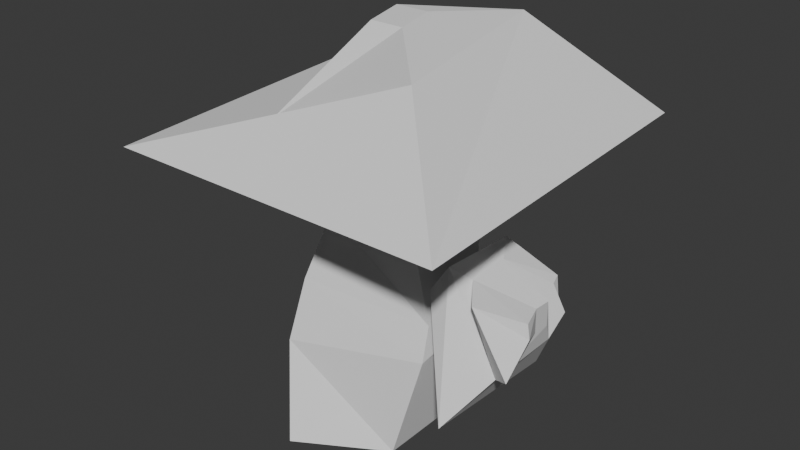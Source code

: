 # Source: seta_v2_auo1003.blend  (saved by Blender 4.5.91; exported with 4.5.12 LTS)
import bpy
from mathutils import Matrix  # noqa: F401  (used for matrix-valued properties, if any)

bpy.ops.wm.read_factory_settings(use_empty=True)
scene = bpy.context.scene
scene.name = 'Scene'

# ---- collections
col_collection = bpy.data.collections.new('Collection'); scene.collection.children.link(col_collection)

# ---- world
world_world = bpy.data.worlds.new('World'); scene.world = world_world
world_world.use_nodes = True; world_world.node_tree.nodes.clear()
_N = world_world.node_tree.nodes; _L = world_world.node_tree.links
n0 = _N.new('ShaderNodeOutputWorld'); n0.name = 'World Output'; n0.location = (200, 100)
n1 = _N.new('ShaderNodeBackground'); n1.name = 'Background'; n1.location = (-200, 100)
n1.inputs[0].default_value = (0.05088, 0.05088, 0.05088, 1.0)
_L.new(n1.outputs[0], n0.inputs[0])
n0.is_active_output = True
world_world.color = (0.05088, 0.05088, 0.05088)
world_world.sun_shadow_jitter_overblur = 0.0

# ---- meshes
me_cube_054 = bpy.data.meshes.new('Cube.054')
me_cube_054.from_pydata([(-0.1452, 0.04464, 0.3962), (-0.1933, 0.09289, 0.1983), (-0.07869, 0.04464, 0.3962), (0.001047, 0.09289, 0.1983), (-0.1395, -0.02748, 0.3872), (-0.1933, -0.1015, 0.1983), (-0.07303, -0.02748, 0.3872), (0.001047, -0.1015, 0.1983), (-0.2987, 0.1982, 0.1134), (0.1064, 0.1982, 0.1134), (0.1064, -0.2068, 0.1134), (-0.2987, -0.2068, 0.1134), (0.0187, 0.1822, 0.3868), (0.05884, -0.165, 0.3587), (-0.2369, -0.165, 0.2329), (-0.277, 0.1822, 0.261), (-0.4377, 0.3372, 0.2054), (0.2216, 0.3372, 0.2054), (0.2346, -0.3351, 0.1845), (-0.4246, -0.3351, 0.1845), (0.1941, 0.03622, -0.05046), (0.08116, 0.03927, -0.07528), (0.1889, 0.0456, -0.1051), (0.09748, 0.03465, -0.1566), (0.191, 0.005252, -0.05181), (0.08156, -0.04367, -0.07049), (0.1857, 0.01463, -0.1065), (0.09787, -0.04829, -0.1518), (0.03652, 0.08615, -0.04091), (0.07051, 0.07651, -0.2104), (0.07133, -0.09632, -0.2004), (0.03734, -0.08669, -0.03092), (0.1754, 0.127, -0.122), (0.17, -0.07567, -0.161), (0.09455, -0.04483, -0.009323), (0.1496, 0.124, -0.07131), (0.1453, 0.1431, -0.06415), (0.1587, 0.1361, -0.1451), (0.1121, -0.1536, -0.245), (0.06866, -0.07683, 0.01954), (0.2113, -0.1059, -0.135), (0.2119, -0.04393, -0.08086), (0.2063, -0.04235, -0.05304), (0.1338, -0.09976, -0.02181), (0.1184, 0.1337, -0.2543), (0.1777, 0.07361, -0.1504), (0.09884, 0.0383, -0.003428), (0.07218, 0.08315, 0.01433), (-0.1789, 0.1381, -0.3745), (-0.191, 0.1073, 0.03865), (-0.01333, 0.04006, -0.3745), (-0.001258, 0.1073, 0.03865), (-0.1789, -0.2236, -0.3745), (-0.191, -0.08247, 0.03865), (-0.01333, -0.1255, -0.3745), (-0.001258, -0.08247, 0.03865), (-0.2196, 0.1211, -0.08554), (0.02899, 0.05964, -0.1111), (0.02899, -0.07829, -0.1111), (-0.2196, -0.1259, -0.08554), (0.03313, 0.04618, -0.1758), (0.03313, -0.1, -0.1758), (-0.227, -0.1648, -0.2013), (-0.227, 0.09702, -0.2013), (-0.1789, 0.0824, 0.1899), (-0.01333, 0.0824, 0.1899), (-0.01333, -0.0832, 0.1899), (-0.1789, -0.0832, 0.1899), (-0.1803, -0.08312, 0.1726), (-0.1803, 0.08525, 0.1726), (-0.01195, 0.08525, 0.1726), (-0.01195, -0.08312, 0.1726), (0.1417, 0.02997, -0.1039), (0.1417, -0.05534, -0.1039), (0.1458, 0.02165, -0.1686), (0.1458, -0.06879, -0.1686), (0.03341, -0.02872, -0.09609), (0.03341, 0.04732, -0.09609), (0.03756, 0.03991, -0.1608), (0.03756, -0.04071, -0.1608)], [], [(8, 9, 3, 1), (9, 10, 7, 3), (10, 11, 5, 7), (11, 8, 1, 5), (2, 0, 4, 6), (7, 5, 1, 3), (19, 16, 8, 11), (18, 19, 11, 10), (17, 18, 10, 9), (16, 17, 9, 8), (0, 2, 12, 15), (2, 6, 13, 12), (6, 4, 14, 13), (4, 0, 15, 14), (15, 12, 17, 16), (12, 13, 18, 17), (13, 14, 19, 18), (14, 15, 16, 19), (28, 29, 23, 21), (29, 30, 27, 23), (30, 31, 25, 27), (31, 28, 21, 25), (22, 20, 24, 26), (27, 25, 21, 23), (39, 47, 28, 31), (38, 39, 31, 30), (44, 38, 30, 29), (47, 44, 29, 28), (20, 22, 45, 46), (22, 26, 33, 45), (26, 41, 40, 33), (24, 20, 46, 34), (35, 32, 37, 36), (45, 33, 38, 44), (33, 34, 39, 38), (34, 46, 47, 39), (41, 42, 43, 40), (33, 40, 43, 34), (34, 43, 42, 24), (24, 42, 41, 26), (32, 45, 44, 37), (35, 46, 45, 32), (36, 47, 46, 35), (37, 44, 47, 36), (56, 49, 51, 57), (57, 51, 55, 58), (58, 55, 53, 59), (59, 53, 49, 56), (69, 68, 67, 64), (62, 59, 56, 63), (61, 58, 59, 62), (77, 76, 73, 72), (63, 56, 57, 60), (48, 63, 60, 50), (50, 60, 61, 54), (54, 61, 62, 52), (52, 62, 63, 48), (66, 65, 64, 67), (71, 70, 65, 66), (68, 71, 66, 67), (70, 69, 64, 65), (51, 49, 69, 70), (53, 55, 71, 68), (55, 51, 70, 71), (49, 53, 68, 69), (74, 72, 73, 75), (79, 78, 74, 75), (76, 79, 75, 73), (78, 77, 72, 74), (60, 57, 77, 78), (58, 61, 79, 76), (61, 60, 78, 79), (57, 58, 76, 77)])
_uv = me_cube_054.uv_layers.new(name='UVMap')
_uv.uv.foreach_set('vector', [0.1022, 0.09187, 0.3022, 0.1012, 0.2141, 0.165, 0.1181, 0.1605, 0.3022, 0.1012, 0.2933, 0.358, 0.2098, 0.2882, 0.2141, 0.165, 0.2933, 0.358, 0.09327, 0.3487, 0.1138, 0.2837, 0.2098, 0.2882, 0.8182, 0.853, 0.8182, 0.5964, 0.8966, 0.665, 0.8966, 0.7881, 0.5556, 0.1784, 0.5877, 0.1779, 0.5829, 0.2239, 0.5507, 0.2243, 0.2098, 0.2882, 0.1138, 0.2837, 0.1181, 0.1605, 0.2141, 0.165, 1.62e-08, 0.4266, 1.89e-08, 3.103e-10, 0.1022, 0.09187, 0.09327, 0.3487, 0.3256, 0.4417, 1.62e-08, 0.4266, 0.09327, 0.3487, 0.2933, 0.358, 0.564, 0.4267, 0.564, 0.8534, 0.4852, 0.7709, 0.4804, 0.5143, 1.89e-08, 3.103e-10, 0.3256, 0.01514, 0.3022, 0.1012, 0.1022, 0.09187, 0.6254, 0.1838, 0.6072, 0.1841, 0.5877, 0.09747, 0.7406, 0.09814, 0.5556, 0.1784, 0.5507, 0.2243, 0.4782, 0.3131, 0.5015, 0.0921, 0.3256, 0.662, 0.3256, 0.6199, 0.4348, 0.553, 0.3558, 0.7393, 0.6281, 0.2297, 0.6254, 0.1838, 0.7406, 0.09814, 0.7413, 0.3189, 0.2067, 0.5577, 0.2865, 0.7424, 0.1674, 0.8547, 0.1674, 0.4417, 0.5015, 0.0921, 0.4782, 0.3131, 0.3256, 0.4267, 0.3256, 9.469e-09, 0.3558, 0.7393, 0.4348, 0.553, 0.4804, 0.4267, 0.4804, 0.8438, 0.7413, 0.3189, 0.7406, 0.09814, 0.8182, 1.091e-09, 0.8182, 0.4267, 0.6767, 0.9241, 0.5886, 0.9216, 0.6253, 0.893, 0.6675, 0.8942, 0.5886, 0.9216, 0.5886, 0.8119, 0.6253, 0.8404, 0.6253, 0.893, 0.3256, 0.8438, 0.4099, 0.8462, 0.3732, 0.8747, 0.3327, 0.8736, 0.4099, 0.8462, 0.4099, 0.9559, 0.3732, 0.9274, 0.3732, 0.8747, 0.7848, 0.4849, 0.8171, 0.4908, 0.815, 0.5103, 0.7827, 0.5044, 0.6253, 0.8404, 0.6675, 0.8415, 0.6675, 0.8942, 0.6253, 0.893, 0.7144, 0.816, 0.7179, 0.9174, 0.6767, 0.9216, 0.6767, 0.8119, 0.9583, 0.7634, 0.9062, 0.5964, 0.9383, 0.6171, 0.965, 0.7233, 0.1045, 0.9912, 0.1045, 0.8088, 0.1437, 0.8436, 0.1442, 0.9534, 0.7509, 0.6562, 0.7395, 0.8292, 0.7217, 0.7954, 0.7217, 0.6858, 0.4506, 0.8971, 0.4316, 0.9267, 0.4099, 0.9488, 0.4099, 0.8438, 0.7848, 0.4849, 0.7827, 0.5044, 0.7463, 0.5613, 0.7563, 0.467, 0.7827, 0.5044, 0.804, 0.5423, 0.7725, 0.5818, 0.7463, 0.5613, 0.675, 0.7258, 0.6753, 0.7455, 0.6099, 0.7439, 0.6122, 0.6911, 0.7831, 0.7197, 0.7921, 0.7545, 0.7779, 0.7667, 0.7794, 0.7148, 0.7563, 0.467, 0.7463, 0.5613, 0.6812, 0.609, 0.6812, 0.4273, 0.8966, 0.7269, 0.8966, 0.618, 0.9062, 0.5964, 0.9583, 0.7634, 0.6122, 0.6911, 0.6099, 0.7439, 0.5886, 0.7715, 0.5886, 0.67, 0.6983, 0.6953, 0.6841, 0.696, 0.6376, 0.6575, 0.7217, 0.6562, 0.3162, 0.5412, 0.2988, 0.5548, 0.2865, 0.4723, 0.3162, 0.4417, 0.6122, 0.6911, 0.6376, 0.6575, 0.6841, 0.696, 0.675, 0.7258, 0.815, 0.5103, 0.8182, 0.541, 0.804, 0.5423, 0.7827, 0.5044, 0.7724, 0.4329, 0.7563, 0.467, 0.6812, 0.4273, 0.7546, 0.4267, 0.6602, 0.7999, 0.6099, 0.7439, 0.7075, 0.7691, 0.6934, 0.8027, 0.6547, 0.8119, 0.5886, 0.7715, 0.6099, 0.7439, 0.6602, 0.7999, 0.7779, 0.7667, 0.7395, 0.8292, 0.7509, 0.6562, 0.7794, 0.7148, 0.8199, 0.1756, 0.8387, 0.09654, 0.9576, 0.09654, 0.9819, 0.1902, 0.8966, 0.7951, 0.9726, 0.7634, 0.9726, 0.8837, 0.8966, 0.8826, 0.002047, 0.6304, 0.02235, 0.5367, 0.1424, 0.5367, 0.1617, 0.6186, 0.8433, 0.5281, 0.8712, 0.4491, 0.9915, 0.4491, 1.0, 0.5281, 0.9781, 0.3695, 0.8713, 0.3695, 0.8713, 0.3592, 0.9764, 0.3592, 0.8182, 0.5964, 0.8433, 0.5281, 1.0, 0.5281, 0.9842, 0.5964, 2.166e-09, 0.6729, 0.002047, 0.6304, 0.1617, 0.6186, 0.1674, 0.6948, 0.1674, 0.8547, 0.2149, 0.8632, 0.2207, 0.9208, 0.1674, 0.9112, 0.8182, 0.2484, 0.8199, 0.1756, 0.9819, 0.1902, 0.9861, 0.2308, 0.8449, 0.3592, 0.8182, 0.2484, 0.9861, 0.2308, 0.9585, 0.3566, 2.631e-08, 0.9795, 0.00628, 0.8538, 0.0985, 0.8625, 0.1045, 0.9893, 0.02927, 0.8, 2.166e-09, 0.6729, 0.1674, 0.6948, 0.1386, 0.8088, 0.5886, 0.4267, 0.6812, 0.463, 0.6812, 0.6291, 0.5886, 0.6562, 0.4804, 0.9584, 0.4804, 0.8534, 0.5605, 0.8551, 0.5605, 0.9601, 0.7942, 0.9475, 0.7942, 0.8408, 0.8036, 0.8423, 0.8036, 0.9472, 0.1366, 0.4526, 0.03002, 0.4526, 0.03102, 0.4417, 0.1358, 0.4417, 0.9525, 0.01106, 0.8471, 0.01106, 0.8481, 4.739e-09, 0.9519, -5.346e-09, 0.9576, 0.09654, 0.8387, 0.09654, 0.8471, 0.01106, 0.9525, 0.01106, 0.1424, 0.5367, 0.02235, 0.5367, 0.03002, 0.4526, 0.1366, 0.4526, 0.7217, 0.9494, 0.7217, 0.8292, 0.7942, 0.8408, 0.7942, 0.9475, 0.9915, 0.4491, 0.8712, 0.4491, 0.8713, 0.3695, 0.9781, 0.3695, 0.2865, 0.5612, 0.3218, 0.5548, 0.3218, 0.6089, 0.2865, 0.6185, 0.8243, 0.8637, 0.8743, 0.853, 0.8743, 0.9109, 0.8182, 0.9229, 0.2207, 0.8547, 0.2619, 0.8617, 0.262, 0.9293, 0.2207, 0.9224, 0.262, 0.8609, 0.3025, 0.8547, 0.3025, 0.9244, 0.262, 0.9307, 0.00628, 0.8538, 9.686e-09, 0.8178, 0.008587, 0.8088, 0.01106, 0.8445, 0.087, 0.826, 0.0985, 0.8625, 0.06191, 0.8493, 0.05655, 0.8133, 0.0985, 0.8625, 0.00628, 0.8538, 0.01106, 0.8445, 0.06191, 0.8493, 0.5738, 0.4267, 0.5738, 0.5142, 0.564, 0.4827, 0.564, 0.4345])
me_cube_054.update()

# ---- objects
ob_cube_016 = bpy.data.objects.new('Cube.016', me_cube_054)

# ---- transforms, parenting, visibility, modifiers, constraints
ob_cube_016.location = (0.0, 0.0, 0.0)

# ---- collection membership
col_collection.objects.link(ob_cube_016)

# ---- scene / render settings (as saved in the file)
scene.frame_start = 1; scene.frame_end = 250; scene.frame_set(1)
scene.render.engine = 'BLENDER_EEVEE_NEXT'
bpy.context.view_layer.update()

# ---- added for rendering (the .blend has no active camera and no usable light): camera, sun
cam_auto = bpy.data.cameras.new('AutoCamera')
cam_auto.lens = 50.0
cam_auto.sensor_width = 36.0
cam_auto.clip_end = 1000.0
ob_auto_camera = bpy.data.objects.new('AutoCamera', cam_auto)
scene.collection.objects.link(ob_auto_camera)
ob_auto_camera.location = (1.03084, -1.35778, 0.916776)
ob_auto_camera.rotation_euler = (1.09748, -7.21219e-08, 0.694738)
scene.camera = ob_auto_camera
light_auto_sun = bpy.data.lights.new('AutoSun', 'SUN')
light_auto_sun.energy = 3.0
light_auto_sun.angle = 0.0523599
ob_auto_sun = bpy.data.objects.new('AutoSun', light_auto_sun)
scene.collection.objects.link(ob_auto_sun)
ob_auto_sun.rotation_euler = (0.872665, 0.174533, 0.523599)
bpy.context.view_layer.update()
